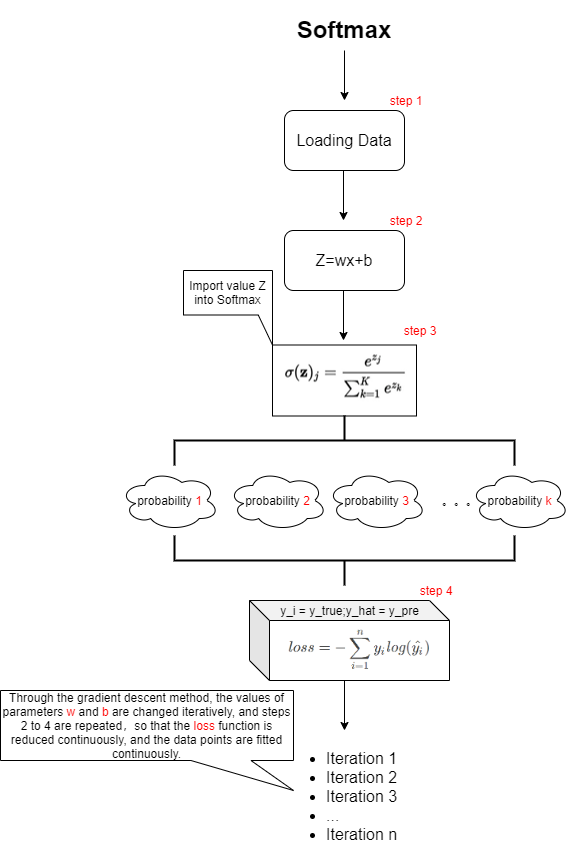

The diagram above was exported from draw.io. Its source (the exported page's mxGraphModel, read from the mxfile embedded in the PNG):
<mxGraphModel dx="942" dy="615" grid="1" gridSize="10" guides="1" tooltips="1" connect="1" arrows="1" fold="1" page="1" pageScale="1" pageWidth="827" pageHeight="1169" math="0" shadow="0">
  <root>
    <mxCell id="0" />
    <mxCell id="1" parent="0" />
    <mxCell id="tVp2elcXDYKvmrT4xLXO-2" value="&lt;h1&gt;Softmax&lt;/h1&gt;" style="text;html=1;strokeColor=none;fillColor=none;spacing=5;spacingTop=-20;whiteSpace=wrap;overflow=hidden;rounded=0;align=center;" parent="1" vertex="1">
      <mxGeometry x="319" y="50" width="190" height="40" as="geometry" />
    </mxCell>
    <mxCell id="tVp2elcXDYKvmrT4xLXO-3" value="" style="endArrow=classic;html=1;exitX=0.5;exitY=1;exitDx=0;exitDy=0;" parent="1" source="tVp2elcXDYKvmrT4xLXO-2" edge="1">
      <mxGeometry width="50" height="50" relative="1" as="geometry">
        <mxPoint x="390" y="240" as="sourcePoint" />
        <mxPoint x="414" y="140" as="targetPoint" />
      </mxGeometry>
    </mxCell>
    <mxCell id="tVp2elcXDYKvmrT4xLXO-4" value="&lt;font style=&quot;font-size: 16px&quot;&gt;Loading Data&lt;/font&gt;" style="rounded=1;whiteSpace=wrap;html=1;fillColor=none;" parent="1" vertex="1">
      <mxGeometry x="354" y="150" width="120" height="60" as="geometry" />
    </mxCell>
    <mxCell id="tVp2elcXDYKvmrT4xLXO-5" value="" style="endArrow=classic;html=1;exitX=0.5;exitY=1;exitDx=0;exitDy=0;" parent="1" edge="1">
      <mxGeometry width="50" height="50" relative="1" as="geometry">
        <mxPoint x="413" y="210" as="sourcePoint" />
        <mxPoint x="413" y="260" as="targetPoint" />
      </mxGeometry>
    </mxCell>
    <mxCell id="tVp2elcXDYKvmrT4xLXO-6" value="&lt;font style=&quot;font-size: 16px&quot;&gt;Z=wx+b&lt;/font&gt;" style="rounded=1;whiteSpace=wrap;html=1;fillColor=none;" parent="1" vertex="1">
      <mxGeometry x="354" y="270" width="120" height="60" as="geometry" />
    </mxCell>
    <mxCell id="tVp2elcXDYKvmrT4xLXO-7" value="" style="endArrow=classic;html=1;exitX=0.5;exitY=1;exitDx=0;exitDy=0;" parent="1" edge="1">
      <mxGeometry width="50" height="50" relative="1" as="geometry">
        <mxPoint x="413" y="330" as="sourcePoint" />
        <mxPoint x="413" y="380" as="targetPoint" />
      </mxGeometry>
    </mxCell>
    <mxCell id="tVp2elcXDYKvmrT4xLXO-8" value="" style="rounded=1;whiteSpace=wrap;html=1;fillColor=none;" parent="1" vertex="1">
      <mxGeometry x="354" y="390" width="120" height="60" as="geometry" />
    </mxCell>
    <mxCell id="tVp2elcXDYKvmrT4xLXO-9" value="" style="shape=image;imageAspect=0;aspect=fixed;verticalLabelPosition=bottom;verticalAlign=top;fillColor=none;image=data:image/jpeg,(base64 omitted: 4872 chars);imageBorder=#000000;sketch=0;" parent="1" vertex="1">
      <mxGeometry x="342" y="384.5" width="144" height="71" as="geometry" />
    </mxCell>
    <mxCell id="tVp2elcXDYKvmrT4xLXO-13" value="Import value Z into Softmax" style="shape=callout;whiteSpace=wrap;html=1;perimeter=calloutPerimeter;sketch=0;fillColor=none;base=61;size=30;position=0.84;position2=1;" parent="1" vertex="1">
      <mxGeometry x="253" y="310" width="89" height="74.5" as="geometry" />
    </mxCell>
    <mxCell id="tVp2elcXDYKvmrT4xLXO-14" value="probability &lt;font color=&quot;#ff0000&quot;&gt;1&lt;/font&gt;" style="ellipse;shape=cloud;whiteSpace=wrap;html=1;sketch=0;fillColor=none;" parent="1" vertex="1">
      <mxGeometry x="189.5" y="510" width="99" height="60" as="geometry" />
    </mxCell>
    <mxCell id="tVp2elcXDYKvmrT4xLXO-18" value="" style="strokeWidth=2;html=1;shape=mxgraph.flowchart.annotation_2;align=left;labelPosition=right;pointerEvents=1;sketch=0;fillColor=none;rotation=90;" parent="1" vertex="1">
      <mxGeometry x="389" y="310" width="50" height="340" as="geometry" />
    </mxCell>
    <mxCell id="tVp2elcXDYKvmrT4xLXO-19" value="。。。" style="text;html=1;strokeColor=none;fillColor=none;align=center;verticalAlign=middle;whiteSpace=wrap;rounded=0;sketch=0;" parent="1" vertex="1">
      <mxGeometry x="509.5" y="528.75" width="40" height="22.5" as="geometry" />
    </mxCell>
    <mxCell id="tVp2elcXDYKvmrT4xLXO-20" value="probability &lt;font color=&quot;#ff0000&quot;&gt;2&lt;/font&gt;" style="ellipse;shape=cloud;whiteSpace=wrap;html=1;sketch=0;fillColor=none;" parent="1" vertex="1">
      <mxGeometry x="297.5" y="510" width="99" height="60" as="geometry" />
    </mxCell>
    <mxCell id="tVp2elcXDYKvmrT4xLXO-21" value="probability &lt;font color=&quot;#ff0000&quot;&gt;3&lt;/font&gt;" style="ellipse;shape=cloud;whiteSpace=wrap;html=1;sketch=0;fillColor=none;" parent="1" vertex="1">
      <mxGeometry x="396.5" y="510" width="99" height="60" as="geometry" />
    </mxCell>
    <mxCell id="tVp2elcXDYKvmrT4xLXO-22" value="probability &lt;font color=&quot;#ff0000&quot;&gt;k&lt;/font&gt;" style="ellipse;shape=cloud;whiteSpace=wrap;html=1;sketch=0;fillColor=none;" parent="1" vertex="1">
      <mxGeometry x="539.5" y="510" width="99" height="60" as="geometry" />
    </mxCell>
    <mxCell id="tVp2elcXDYKvmrT4xLXO-23" value="" style="strokeWidth=2;html=1;shape=mxgraph.flowchart.annotation_2;align=left;labelPosition=right;pointerEvents=1;sketch=0;fillColor=none;rotation=-90;" parent="1" vertex="1">
      <mxGeometry x="389" y="430" width="50" height="340" as="geometry" />
    </mxCell>
    <mxCell id="tVp2elcXDYKvmrT4xLXO-26" value="" style="shape=image;imageAspect=0;aspect=fixed;verticalLabelPosition=bottom;verticalAlign=top;sketch=0;fillColor=none;image=data:image/jpeg,(base64 omitted: 8096 chars);" parent="1" vertex="1">
      <mxGeometry x="342" y="660" width="173.64" height="60" as="geometry" />
    </mxCell>
    <mxCell id="tVp2elcXDYKvmrT4xLXO-57" value="" style="shape=cube;whiteSpace=wrap;html=1;boundedLbl=1;backgroundOutline=1;darkOpacity=0.05;darkOpacity2=0.1;sketch=0;fillColor=none;" parent="1" vertex="1">
      <mxGeometry x="319" y="640" width="200" height="80" as="geometry" />
    </mxCell>
    <mxCell id="tVp2elcXDYKvmrT4xLXO-60" value="y_i = y_true;y_hat = y_pre" style="text;html=1;strokeColor=none;fillColor=none;align=center;verticalAlign=middle;whiteSpace=wrap;rounded=0;sketch=0;" parent="1" vertex="1">
      <mxGeometry x="348.5" y="640" width="141" height="20" as="geometry" />
    </mxCell>
    <mxCell id="tVp2elcXDYKvmrT4xLXO-62" value="" style="endArrow=classic;html=1;exitX=0.5;exitY=1;exitDx=0;exitDy=0;" parent="1" edge="1">
      <mxGeometry width="50" height="50" relative="1" as="geometry">
        <mxPoint x="414" y="720" as="sourcePoint" />
        <mxPoint x="414" y="770" as="targetPoint" />
      </mxGeometry>
    </mxCell>
    <mxCell id="tVp2elcXDYKvmrT4xLXO-63" value="&lt;ul style=&quot;font-size: 16px&quot;&gt;&lt;li&gt;Iteration 1&lt;/li&gt;&lt;li&gt;Iteration 2&lt;/li&gt;&lt;li&gt;Iteration 3&lt;/li&gt;&lt;li&gt;...&lt;/li&gt;&lt;li&gt;Iteration n&lt;/li&gt;&lt;/ul&gt;" style="text;strokeColor=none;fillColor=none;html=1;whiteSpace=wrap;verticalAlign=middle;overflow=hidden;sketch=0;" parent="1" vertex="1">
      <mxGeometry x="354" y="770" width="126" height="120" as="geometry" />
    </mxCell>
    <mxCell id="tVp2elcXDYKvmrT4xLXO-64" value="&lt;div&gt;Through the gradient descent method, the values of parameters &lt;font color=&quot;#ff0000&quot;&gt;w&lt;/font&gt; and &lt;font color=&quot;#ff0000&quot;&gt;b&lt;/font&gt; are changed iteratively, and steps 2 to 4 are repeated，so that the &lt;font color=&quot;#ff0000&quot;&gt;loss&lt;/font&gt; function is reduced continuously, and the data points are fitted continuously.&lt;/div&gt;" style="shape=callout;whiteSpace=wrap;html=1;perimeter=calloutPerimeter;sketch=0;fillColor=none;position2=1;base=60;size=30;position=0.65;" parent="1" vertex="1">
      <mxGeometry x="70" y="730" width="293" height="100" as="geometry" />
    </mxCell>
    <mxCell id="tVp2elcXDYKvmrT4xLXO-65" value="&lt;font color=&quot;#ff0000&quot;&gt;step 1&lt;/font&gt;" style="text;html=1;strokeColor=none;fillColor=none;align=center;verticalAlign=middle;whiteSpace=wrap;rounded=0;sketch=0;" parent="1" vertex="1">
      <mxGeometry x="455.5" y="130" width="40" height="20" as="geometry" />
    </mxCell>
    <mxCell id="tVp2elcXDYKvmrT4xLXO-66" value="&lt;font color=&quot;#ff0000&quot;&gt;step 2&lt;/font&gt;" style="text;html=1;strokeColor=none;fillColor=none;align=center;verticalAlign=middle;whiteSpace=wrap;rounded=0;sketch=0;" parent="1" vertex="1">
      <mxGeometry x="455.5" y="250" width="40" height="20" as="geometry" />
    </mxCell>
    <mxCell id="tVp2elcXDYKvmrT4xLXO-67" value="&lt;font color=&quot;#ff0000&quot;&gt;step 3&lt;/font&gt;" style="text;html=1;strokeColor=none;fillColor=none;align=center;verticalAlign=middle;whiteSpace=wrap;rounded=0;sketch=0;" parent="1" vertex="1">
      <mxGeometry x="470" y="360" width="40" height="20" as="geometry" />
    </mxCell>
    <mxCell id="tVp2elcXDYKvmrT4xLXO-68" value="&lt;font color=&quot;#ff0000&quot;&gt;step 4&lt;/font&gt;" style="text;html=1;strokeColor=none;fillColor=none;align=center;verticalAlign=middle;whiteSpace=wrap;rounded=0;sketch=0;" parent="1" vertex="1">
      <mxGeometry x="486" y="620" width="40" height="20" as="geometry" />
    </mxCell>
  </root>
</mxGraphModel>